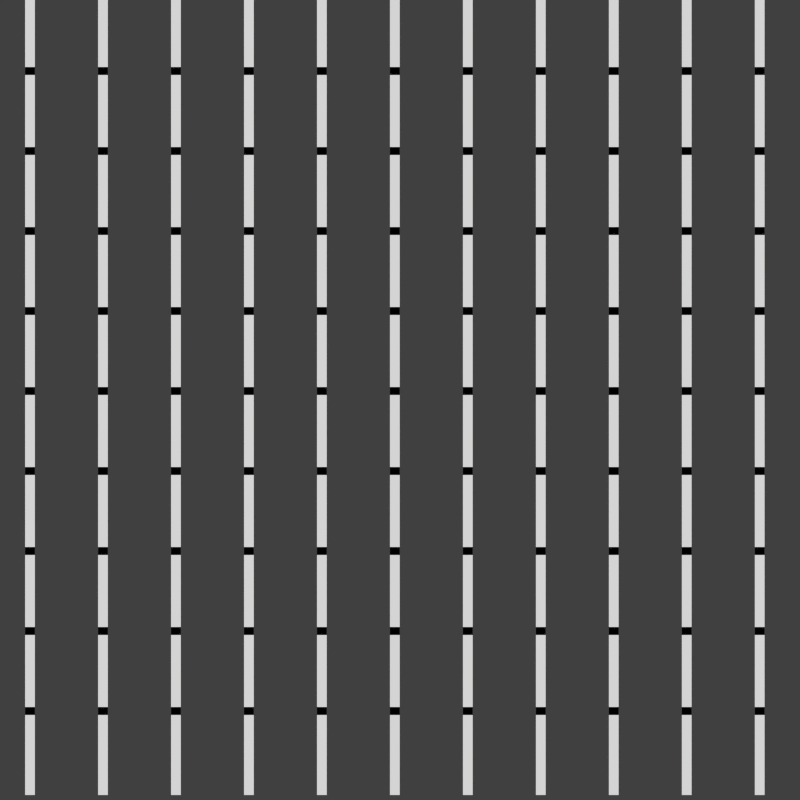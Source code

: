 # Source: ZEROS.blend  (saved by Blender 2.72.0; exported with 4.5.12 LTS)
import bpy
from mathutils import Matrix  # noqa: F401  (used for matrix-valued properties, if any)

bpy.ops.wm.read_factory_settings(use_empty=True)
scene = bpy.context.scene
scene.name = 'Scene'

# ---- collections
col_collection_1 = bpy.data.collections.new('Collection 1'); scene.collection.children.link(col_collection_1)

# ---- materials (node trees are filled in below, after node groups)
mat_material_001 = bpy.data.materials.new('Material.001')
mat_material_001.alpha_threshold = 0.0
mat_material_001.use_transparent_shadow = False
mat_material_001.diffuse_color = (1.0, 1.0, 1.0, 1.0)
mat_material_001.roughness = 0.5

# ---- material node trees

# ---- world
world_world = bpy.data.worlds.new('World'); scene.world = world_world
world_world.color = (0.05088, 0.05088, 0.05088)
world_world.use_sun_shadow = False
world_world.sun_shadow_jitter_overblur = 0.0
world_world.cycles.sampling_method = 'MANUAL'
world_world.cycles.sample_map_resolution = 256

# ---- cameras
cam_camera = bpy.data.cameras.new('Camera')
cam_camera.type = 'ORTHO'
cam_camera.passepartout_alpha = 1.0
cam_camera.clip_end = 100.0
cam_camera.lens = 35.0
cam_camera.sensor_width = 32.0
cam_camera.sensor_height = 18.0
cam_camera.ortho_scale = 8.0
cam_camera.dof.focus_distance = 0.0
cam_camera.dof.aperture_fstop = 128.0

# ---- curves / text
txt_text_009 = bpy.data.curves.new('Text.009', 'FONT')
txt_text_009.dimensions = '2D'
txt_text_009.body = '1'
txt_text_009.materials.append(mat_material_001)
txt_text_009.use_path_clamp = True
txt_text_009.bevel_resolution = 0
txt_text_008 = bpy.data.curves.new('Text.008', 'FONT')
txt_text_008.dimensions = '2D'
txt_text_008.body = '1'
txt_text_008.materials.append(mat_material_001)
txt_text_008.use_path_clamp = True
txt_text_008.bevel_resolution = 0
txt_text_007 = bpy.data.curves.new('Text.007', 'FONT')
txt_text_007.dimensions = '2D'
txt_text_007.body = '1'
txt_text_007.materials.append(mat_material_001)
txt_text_007.use_path_clamp = True
txt_text_007.bevel_resolution = 0
txt_text_006 = bpy.data.curves.new('Text.006', 'FONT')
txt_text_006.dimensions = '2D'
txt_text_006.body = '1'
txt_text_006.materials.append(mat_material_001)
txt_text_006.use_path_clamp = True
txt_text_006.bevel_resolution = 0
txt_text_005 = bpy.data.curves.new('Text.005', 'FONT')
txt_text_005.dimensions = '2D'
txt_text_005.body = '1'
txt_text_005.materials.append(mat_material_001)
txt_text_005.use_path_clamp = True
txt_text_005.bevel_resolution = 0
txt_text_004 = bpy.data.curves.new('Text.004', 'FONT')
txt_text_004.dimensions = '2D'
txt_text_004.body = '1'
txt_text_004.materials.append(mat_material_001)
txt_text_004.use_path_clamp = True
txt_text_004.bevel_resolution = 0
txt_text_003 = bpy.data.curves.new('Text.003', 'FONT')
txt_text_003.dimensions = '2D'
txt_text_003.body = '1'
txt_text_003.materials.append(mat_material_001)
txt_text_003.use_path_clamp = True
txt_text_003.bevel_resolution = 0
txt_text_002 = bpy.data.curves.new('Text.002', 'FONT')
txt_text_002.dimensions = '2D'
txt_text_002.body = '1'
txt_text_002.materials.append(mat_material_001)
txt_text_002.use_path_clamp = True
txt_text_002.bevel_resolution = 0
txt_text_001 = bpy.data.curves.new('Text.001', 'FONT')
txt_text_001.dimensions = '2D'
txt_text_001.body = '1'
txt_text_001.materials.append(mat_material_001)
txt_text_001.use_path_clamp = True
txt_text_001.bevel_resolution = 0
txt_text = bpy.data.curves.new('Text', 'FONT')
txt_text.dimensions = '2D'
txt_text.body = '1'
txt_text.materials.append(mat_material_001)
txt_text.use_path_clamp = True
txt_text.bevel_resolution = 0

# ---- objects
ob_text_009 = bpy.data.objects.new('Text.009', txt_text_009)
ob_text_008 = bpy.data.objects.new('Text.008', txt_text_008)
ob_text_007 = bpy.data.objects.new('Text.007', txt_text_007)
ob_text_006 = bpy.data.objects.new('Text.006', txt_text_006)
ob_text_005 = bpy.data.objects.new('Text.005', txt_text_005)
ob_text_004 = bpy.data.objects.new('Text.004', txt_text_004)
ob_text_003 = bpy.data.objects.new('Text.003', txt_text_003)
ob_text_002 = bpy.data.objects.new('Text.002', txt_text_002)
ob_text_001 = bpy.data.objects.new('Text.001', txt_text_001)
ob_text = bpy.data.objects.new('Text', txt_text)
ob_camera = bpy.data.objects.new('Camera', cam_camera)

# ---- transforms, parenting, visibility, modifiers, constraints
ob_text_009.location = (-3.95, 2.45, 0.0)
ob_text_009.scale = (0.9955, 1.29, 1.0)
ob_text_009.lineart.crease_threshold = 0.0
_m = ob_text_009.modifiers.new('Array.001', 'ARRAY')
_m.count = 17
_m.use_constant_offset = True
_m.constant_offset_displace = (0.733, 0.0, 0.0)
_m.use_relative_offset = False
_m.relative_offset_displace = (1.2, 0.0, 0.0)
ob_text_008.location = (-3.95, 3.25, 0.0)
ob_text_008.scale = (0.9955, 1.29, 1.0)
ob_text_008.lineart.crease_threshold = 0.0
_m = ob_text_008.modifiers.new('Array.001', 'ARRAY')
_m.count = 25
_m.use_constant_offset = True
_m.constant_offset_displace = (0.733, 0.0, 0.0)
_m.use_relative_offset = False
_m.relative_offset_displace = (1.2, 0.0, 0.0)
ob_text_007.location = (-3.95, -0.75, 0.0)
ob_text_007.scale = (0.9955, 1.29, 1.0)
ob_text_007.lineart.crease_threshold = 0.0
_m = ob_text_007.modifiers.new('Array.001', 'ARRAY')
_m.count = 22
_m.use_constant_offset = True
_m.constant_offset_displace = (0.733, 0.0, 0.0)
_m.use_relative_offset = False
_m.relative_offset_displace = (1.2, 0.0, 0.0)
ob_text_006.location = (-3.95, 0.05, 0.0)
ob_text_006.scale = (0.9955, 1.29, 1.0)
ob_text_006.lineart.crease_threshold = 0.0
_m = ob_text_006.modifiers.new('Array.001', 'ARRAY')
_m.count = 21
_m.use_constant_offset = True
_m.constant_offset_displace = (0.733, 0.0, 0.0)
_m.use_relative_offset = False
_m.relative_offset_displace = (1.2, 0.0, 0.0)
ob_text_005.location = (-3.95, 1.65, 0.0)
ob_text_005.scale = (0.9955, 1.29, 1.0)
ob_text_005.lineart.crease_threshold = 0.0
_m = ob_text_005.modifiers.new('Array.001', 'ARRAY')
_m.count = 20
_m.use_constant_offset = True
_m.constant_offset_displace = (0.733, 0.0, 0.0)
_m.use_relative_offset = False
_m.relative_offset_displace = (1.2, 0.0, 0.0)
ob_text_004.location = (-3.95, 0.85, 0.0)
ob_text_004.scale = (0.9955, 1.29, 1.0)
ob_text_004.lineart.crease_threshold = 0.0
_m = ob_text_004.modifiers.new('Array.001', 'ARRAY')
_m.count = 19
_m.use_constant_offset = True
_m.constant_offset_displace = (0.733, 0.0, 0.0)
_m.use_relative_offset = False
_m.relative_offset_displace = (1.2, 0.0, 0.0)
ob_text_003.location = (-3.95, -2.35, 0.0)
ob_text_003.scale = (0.9955, 1.29, 1.0)
ob_text_003.lineart.crease_threshold = 0.0
_m = ob_text_003.modifiers.new('Array.001', 'ARRAY')
_m.count = 16
_m.use_constant_offset = True
_m.constant_offset_displace = (0.733, 0.0, 0.0)
_m.use_relative_offset = False
_m.relative_offset_displace = (1.2, 0.0, 0.0)
ob_text_002.location = (-3.95, -1.55, 0.0)
ob_text_002.scale = (0.9955, 1.29, 1.0)
ob_text_002.lineart.crease_threshold = 0.0
_m = ob_text_002.modifiers.new('Array.001', 'ARRAY')
_m.count = 25
_m.use_constant_offset = True
_m.constant_offset_displace = (0.733, 0.0, 0.0)
_m.use_relative_offset = False
_m.relative_offset_displace = (1.2, 0.0, 0.0)
ob_text_001.location = (-3.95, -3.15, 0.0)
ob_text_001.scale = (0.9955, 1.29, 1.0)
ob_text_001.lineart.crease_threshold = 0.0
_m = ob_text_001.modifiers.new('Array.001', 'ARRAY')
_m.count = 22
_m.use_constant_offset = True
_m.constant_offset_displace = (0.733, 0.0, 0.0)
_m.use_relative_offset = False
_m.relative_offset_displace = (1.2, 0.0, 0.0)
ob_text.location = (-3.95, -3.95, 0.0)
ob_text.scale = (0.9955, 1.29, 1.0)
ob_text.lineart.crease_threshold = 0.0
_m = ob_text.modifiers.new('Array.001', 'ARRAY')
_m.count = 18
_m.use_constant_offset = True
_m.constant_offset_displace = (0.733, 0.0, 0.0)
_m.use_relative_offset = False
_m.relative_offset_displace = (1.2, 0.0, 0.0)
ob_camera.location = (0.0, 0.0, 10.47)
ob_camera.lock_rotations_4d = False
ob_camera.empty_display_type = 'ARROWS'
ob_camera.color = (0.0, 0.0, 0.0, 0.0)
ob_camera.display_type = 'WIRE'
ob_camera.lineart.crease_threshold = 0.0

# ---- collection membership
col_collection_1.objects.link(ob_text_009)
col_collection_1.objects.link(ob_text_008)
col_collection_1.objects.link(ob_text_007)
col_collection_1.objects.link(ob_text_006)
col_collection_1.objects.link(ob_text_005)
col_collection_1.objects.link(ob_text_004)
col_collection_1.objects.link(ob_text_003)
col_collection_1.objects.link(ob_text_002)
col_collection_1.objects.link(ob_text_001)
col_collection_1.objects.link(ob_text)
col_collection_1.objects.link(ob_camera)

# ---- scene / render settings (as saved in the file)
scene.camera = ob_camera
scene.frame_start = 1; scene.frame_end = 100; scene.frame_set(0)
scene.render.engine = 'BLENDER_EEVEE_NEXT'
scene.render.resolution_x = 512
scene.render.resolution_y = 512
scene.render.dither_intensity = 0.0
scene.cycles.use_denoising = False
scene.cycles.samples = 10
scene.cycles.sampling_pattern = 'TABULATED_SOBOL'
scene.cycles.light_sampling_threshold = 0.0
scene.cycles.use_adaptive_sampling = False
scene.cycles.use_light_tree = False
scene.cycles.blur_glossy = 0.0
scene.cycles.pixel_filter_type = 'GAUSSIAN'
scene.cycles.sample_clamp_indirect = 0.0
scene.view_settings.view_transform = 'Standard'
bpy.context.view_layer.update()

# ---- added for rendering (the .blend has no usable light): sun
light_auto_sun = bpy.data.lights.new('AutoSun', 'SUN')
light_auto_sun.energy = 3.0
light_auto_sun.angle = 0.0523599
ob_auto_sun = bpy.data.objects.new('AutoSun', light_auto_sun)
scene.collection.objects.link(ob_auto_sun)
ob_auto_sun.rotation_euler = (0.872665, 0.174533, 0.523599)
bpy.context.view_layer.update()
